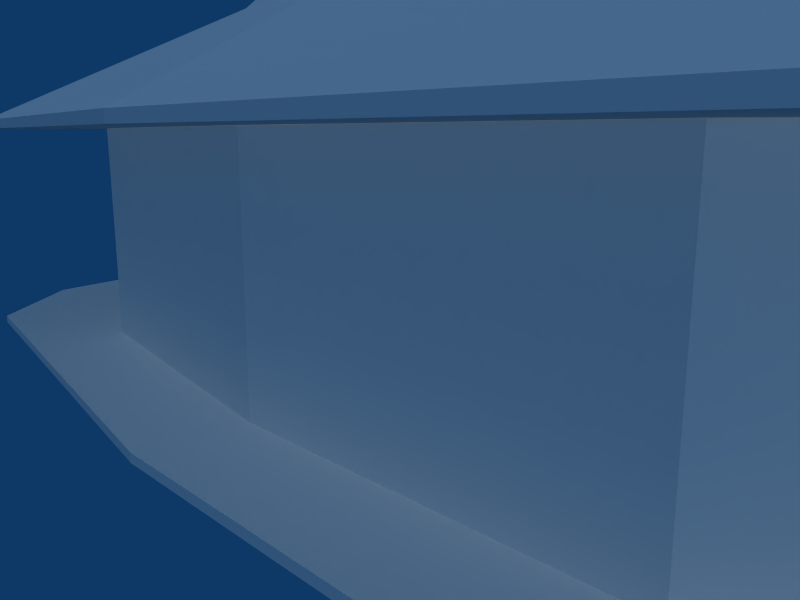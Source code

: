 # Source: CostalHall.blend  (saved by Blender 2.37.0; exported with 4.5.12 LTS)
import bpy
from mathutils import Matrix  # noqa: F401  (used for matrix-valued properties, if any)

bpy.ops.wm.read_factory_settings(use_empty=True)
scene = bpy.context.scene
scene.name = 'Scene'

# ---- collections
col_collection_1 = bpy.data.collections.new('Collection 1'); scene.collection.children.link(col_collection_1)

# ---- materials (node trees are filled in below, after node groups)
mat_mat_costalhut = bpy.data.materials.new('Mat.CostalHut')
mat_mat_costalhut.alpha_threshold = 0.0
mat_mat_costalhut.preview_render_type = 'FLAT'
mat_mat_costalhut.roughness = 0.5
mat_mat_costalhut.line_color = (0.0, 0.0, 0.0, 1.0)

# ---- material node trees

# ---- world
world_world = bpy.data.worlds.new('World'); scene.world = world_world
world_world.color = (0.05656, 0.2208, 0.4)
world_world.use_sun_shadow = False
world_world.sun_shadow_jitter_overblur = 0.0
world_world.cycles.sampling_method = 'MANUAL'
world_world.cycles.sample_map_resolution = 256

# ---- cameras
cam_camera_001 = bpy.data.cameras.new('Camera.001')
cam_camera_001.passepartout_alpha = 0.2
cam_camera_001.clip_end = 100.0
cam_camera_001.lens = 35.0
cam_camera_001.show_passepartout = False
cam_camera_001.show_safe_areas = True
cam_camera_001.dof.focus_distance = 0.0
cam_camera_001.dof.aperture_fstop = 128.0

# ---- lights
light_lamp = bpy.data.lights.new('Lamp', 'SUN')
light_lamp.transmission_factor = 0.0
light_lamp.use_shadow = False
light_lamp.angle = 1.571
light_lamp.energy = 1.0
light_lamp.shadow_buffer_clip_start = 0.5
light_lamp.shadow_soft_size = 1.0
light_lamp.shadow_cascade_max_distance = 1000.0
light_lamp.cycles.use_multiple_importance_sampling = False

# ---- meshes
me_mat_costalhall = bpy.data.meshes.new('Mat.CostalHall')
me_mat_costalhall.from_pydata([(11.24, 2.999, 0.4107), (12.04, -0.03598, 0.4107), (11.21, -3.062, 0.4107), (8.974, -5.267, 0.4107), (-0.06451, -6.061, 0.4107), (-8.991, -5.231, 0.4107), (-11.2, -2.999, 0.4107), (-11.99, 0.03598, 0.4107), (-11.16, 3.062, 0.4107), (0.007453, 6.061, 0.4107), (9.037, 5.231, 0.4107), (11.24, 2.999, 10.14), (12.04, -0.03598, 10.14), (11.21, -3.062, 10.14), (8.974, -5.267, 10.14), (-0.06451, -6.061, 10.14), (-8.991, -5.231, 10.14), (-11.2, -2.999, 10.14), (-11.99, 0.03598, 10.14), (-11.16, 3.062, 10.14), (-8.929, 5.267, 10.14), (0.007453, 6.061, 10.14), (9.037, 5.231, 10.14), (16.82, 4.49, 0.4107), (18.01, -0.05387, 0.4107), (16.77, -4.583, 0.4107), (13.43, -7.885, 0.4107), (-0.1036, -9.073, 0.4107), (-13.47, -7.831, 0.4107), (-16.77, -4.49, 0.4107), (-17.96, 0.05387, 0.4107), (-16.71, 4.583, 0.4107), (-13.37, 7.885, 0.4107), (0.004083, 9.073, 0.4107), (13.52, 7.831, 0.4107), (13.52, 7.831, 10.58), (0.004083, 9.073, 10.58), (-13.37, 7.885, 10.58), (-16.71, 4.583, 10.58), (-17.96, 0.05387, 10.58), (-16.77, -4.49, 10.58), (-13.47, -7.831, 10.58), (-0.1036, -9.073, 10.58), (13.43, -7.885, 10.58), (16.77, -4.583, 10.58), (18.01, -0.05387, 10.58), (16.82, 4.49, 10.58), (4.614, 2.667, 14.87), (5.739, 1.529, 14.87), (0.01078, 3.09, 14.87), (-4.545, 2.685, 14.87), (-5.683, 1.561, 14.87), (-6.106, 0.01835, 14.87), (-5.702, -1.529, 14.87), (-4.577, -2.667, 14.87), (-0.02592, -3.09, 14.87), (4.583, -2.685, 14.87), (5.72, -1.561, 14.87), (6.144, -0.01835, 14.87), (0.01423, 5.433e-08, 19.91), (16.82, 4.49, 0.05822), (18.01, -0.05387, 0.05822), (16.77, -4.583, 0.05822), (13.43, -7.885, 0.05822), (-0.1036, -9.073, 0.05822), (-13.47, -7.831, 0.05822), (-16.77, -4.49, 0.05822), (-17.96, 0.05387, 0.05822), (-16.71, 4.583, 0.05822), (-13.37, 7.885, 0.05822), (0.004083, 9.073, 0.05822), (13.52, 7.831, 0.05822), (13.52, 7.831, 10.15), (16.82, 4.49, 10.15), (0.004083, 9.073, 10.15), (-13.37, 7.885, 10.15), (-16.71, 4.583, 10.15), (-17.96, 0.05387, 10.15), (-16.77, -4.49, 10.15), (-13.47, -7.831, 10.15), (-0.1036, -9.073, 10.15), (13.43, -7.885, 10.15), (16.77, -4.583, 10.15), (18.01, -0.05387, 10.15), (9.073, 5.25, 10.15), (11.29, 3.01, 10.15), (0.01165, 6.083, 10.15), (-8.957, 5.286, 10.15), (-11.2, 3.073, 10.15), (-12.03, 0.03611, 10.15), (-11.23, -3.01, 10.15), (-9.019, -5.25, 10.15), (-0.06057, -6.083, 10.15), (9.011, -5.286, 10.15), (11.25, -3.073, 10.15), (12.08, -0.03611, 10.15), (-8.929, 5.267, 0.4107)], [], [(0, 11, 12, 1), (1, 12, 13, 2), (2, 13, 14, 3), (3, 14, 15, 4), (4, 15, 16, 5), (5, 16, 17, 6), (6, 17, 18, 7), (8, 7, 18, 19), (8, 19, 20, 96), (96, 20, 21, 9), (9, 21, 22, 10), (0, 10, 22, 11), (23, 0, 1, 24), (2, 25, 24, 1), (3, 26, 25, 2), (4, 27, 26, 3), (5, 28, 27, 4), (6, 29, 28, 5), (7, 30, 29, 6), (7, 8, 31, 30), (96, 32, 31, 8), (9, 33, 32, 96), (10, 34, 33, 9), (10, 0, 23, 34), (35, 47, 48, 46), (35, 36, 49, 47), (36, 37, 50, 49), (37, 38, 51, 50), (38, 39, 52, 51), (39, 40, 53, 52), (40, 41, 54, 53), (41, 42, 55, 54), (42, 43, 56, 55), (43, 44, 57, 56), (44, 45, 58, 57), (45, 46, 48, 58), (47, 59, 48), (47, 49, 59), (49, 50, 59), (50, 51, 59), (51, 52, 59), (52, 53, 59), (53, 54, 59), (54, 55, 59), (55, 56, 59), (56, 57, 59), (57, 58, 59), (58, 48, 59), (24, 61, 60, 23), (25, 62, 61, 24), (26, 63, 62, 25), (27, 64, 63, 26), (28, 65, 64, 27), (29, 66, 65, 28), (30, 67, 66, 29), (30, 31, 68, 67), (32, 69, 68, 31), (33, 70, 69, 32), (34, 71, 70, 33), (34, 23, 60, 71), (46, 73, 72, 35), (36, 35, 72, 74), (37, 36, 74, 75), (38, 37, 75, 76), (39, 38, 76, 77), (40, 39, 77, 78), (41, 40, 78, 79), (42, 41, 79, 80), (43, 42, 80, 81), (44, 43, 81, 82), (45, 44, 82, 83), (46, 45, 83, 73), (73, 85, 84, 72), (74, 72, 84, 86), (75, 74, 86, 87), (76, 75, 87, 88), (77, 76, 88, 89), (78, 77, 89, 90), (79, 78, 90, 91), (80, 79, 91, 92), (81, 80, 92, 93), (82, 81, 93, 94), (83, 82, 94, 95), (73, 83, 95, 85), (0, 96, 1), (1, 96, 2), (2, 96, 3), (3, 96, 4), (4, 96, 5), (5, 96, 6), (6, 96, 7), (8, 7, 96), (9, 96, 10), (0, 10, 96)])
me_mat_costalhall.materials.append(mat_mat_costalhut)
me_mat_costalhall.use_remesh_preserve_volume = False
me_mat_costalhall.use_remesh_preserve_attributes = False
me_mat_costalhall.use_mirror_vertex_groups = False
me_mat_costalhall.update()

# ---- objects
ob_camera = bpy.data.objects.new('Camera', cam_camera_001)
ob_lamp = bpy.data.objects.new('Lamp', light_lamp)
ob_costalhall = bpy.data.objects.new('CostalHall', me_mat_costalhall)

# ---- transforms, parenting, visibility, modifiers, constraints
ob_camera.location = (22.17, -19.86, 9.866)
ob_camera.rotation_euler = (1.361, 8.763e-09, 0.8847)
ob_camera.lock_rotations_4d = False
ob_camera.empty_display_type = 'ARROWS'
ob_camera.color = (0.0, 0.0, 0.0, 1.0)
ob_camera.lineart.crease_threshold = 0.0
ob_lamp.location = (58.13, -52.93, 22.74)
ob_lamp.rotation_euler = (-0.7534, -0.1985, 3.632)
ob_lamp.lock_rotations_4d = False
ob_lamp.empty_display_type = 'ARROWS'
ob_lamp.color = (0.0, 0.0, 0.0, 1.0)
ob_lamp.lineart.crease_threshold = 0.0
ob_costalhall.location = (9.934e-09, 0.0, 0.0)
ob_costalhall.scale = (1.658, 1.341, 1.0)
ob_costalhall.lock_rotations_4d = False
ob_costalhall.empty_display_type = 'ARROWS'
ob_costalhall.color = (0.0, 0.0, 0.0, 1.0)
ob_costalhall.lineart.crease_threshold = 0.0

# ---- collection membership
col_collection_1.objects.link(ob_camera)
col_collection_1.objects.link(ob_lamp)
col_collection_1.objects.link(ob_costalhall)

# ---- scene / render settings (as saved in the file)
scene.camera = ob_camera
scene.frame_start = 1; scene.frame_end = 250; scene.frame_set(1)
scene.render.engine = 'BLENDER_EEVEE_NEXT'
scene.render.image_settings.file_format = 'JPEG'
scene.render.image_settings.color_mode = 'RGB'
scene.render.image_settings.compression = 90
scene.render.resolution_x = 800
scene.render.resolution_y = 600
scene.render.pixel_aspect_x = 100.0
scene.render.pixel_aspect_y = 100.0
scene.render.fps = 25
scene.render.dither_intensity = 0.0
scene.render.use_compositing = False
scene.render.use_sequencer = False
scene.render.bake_bias = 0.0
scene.render.use_stamp_time = False
scene.render.use_stamp_date = False
scene.render.use_stamp_frame = False
scene.render.use_stamp_camera = False
scene.render.use_stamp_scene = False
scene.render.use_stamp_filename = False
scene.render.use_stamp_render_time = False
scene.render.stamp_font_size = 0
scene.cycles.use_denoising = False
scene.cycles.samples = 10
scene.cycles.sampling_pattern = 'TABULATED_SOBOL'
scene.cycles.light_sampling_threshold = 0.0
scene.cycles.use_adaptive_sampling = False
scene.cycles.use_light_tree = False
scene.cycles.blur_glossy = 0.0
scene.cycles.volume_bounces = 1
scene.cycles.pixel_filter_type = 'GAUSSIAN'
scene.cycles.sample_clamp_indirect = 0.0
scene.view_settings.view_transform = 'Raw'
bpy.context.view_layer.update()
